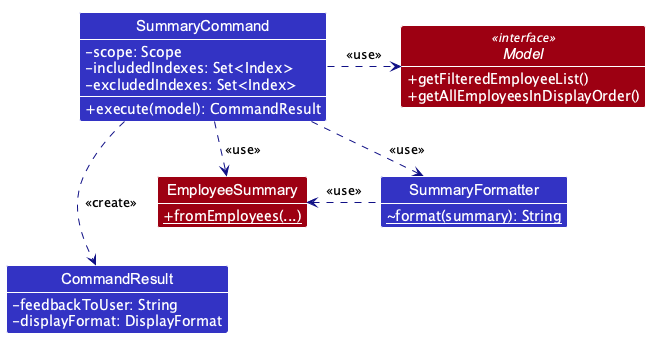

The diagram above was rendered by PlantUML. Its source (embedded in the PNG):
@startuml
!include style.puml
!pragma layout smetana

show members
hide empty members
skinparam classAttributeIconSize 0
skinparam classAttributeFontColor #FFFFFF
skinparam ArrowFontStyle plain
skinparam arrowColor LOGIC_COLOR_T4
skinparam nodesep 35
skinparam ranksep 35

class SummaryCommand LOGIC_COLOR {
    -scope: Scope
    -includedIndexes: Set<Index>
    -excludedIndexes: Set<Index>
    +execute(model): CommandResult
}

interface Model <<interface>> MODEL_COLOR {
    +getFilteredEmployeeList()
    +getAllEmployeesInDisplayOrder()
}

class EmployeeSummary MODEL_COLOR {
    {static} +fromEmployees(...)
}

class SummaryFormatter LOGIC_COLOR {
    {static} ~format(summary): String
}

class CommandResult LOGIC_COLOR {
    -feedbackToUser: String
    -displayFormat: DisplayFormat
}

SummaryCommand .right.> Model : <<use>>
SummaryCommand .down.> SummaryFormatter : <<use>>
SummaryCommand .down.> EmployeeSummary : <<use>>
SummaryFormatter .left.> EmployeeSummary : <<use>>
SummaryCommand .down.> CommandResult : <<create>>
EmployeeSummary -[hidden]down-> CommandResult
Model -[hidden]down-> SummaryFormatter
@enduml